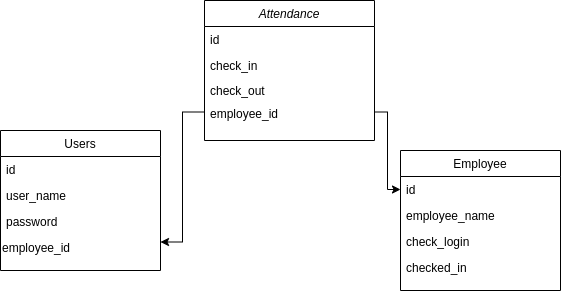

The diagram above was exported from draw.io. Its source (the exported page's mxGraphModel, read from the mxfile embedded in the PNG):
<mxGraphModel dx="1266" dy="495" grid="1" gridSize="10" guides="1" tooltips="1" connect="1" arrows="1" fold="1" page="1" pageScale="1" pageWidth="827" pageHeight="1169" math="0" shadow="0">
  <root>
    <mxCell id="WIyWlLk6GJQsqaUBKTNV-0" />
    <mxCell id="WIyWlLk6GJQsqaUBKTNV-1" parent="WIyWlLk6GJQsqaUBKTNV-0" />
    <mxCell id="zkfFHV4jXpPFQw0GAbJ--0" value="Attendance" style="swimlane;fontStyle=2;align=center;verticalAlign=top;childLayout=stackLayout;horizontal=1;startSize=26;horizontalStack=0;resizeParent=1;resizeLast=0;collapsible=1;marginBottom=0;rounded=0;shadow=0;strokeWidth=1;" parent="WIyWlLk6GJQsqaUBKTNV-1" vertex="1">
      <mxGeometry x="414" y="160" width="170" height="140" as="geometry">
        <mxRectangle x="230" y="140" width="160" height="26" as="alternateBounds" />
      </mxGeometry>
    </mxCell>
    <mxCell id="zkfFHV4jXpPFQw0GAbJ--1" value="id&#10;" style="text;align=left;verticalAlign=top;spacingLeft=4;spacingRight=4;overflow=hidden;rotatable=0;points=[[0,0.5],[1,0.5]];portConstraint=eastwest;" parent="zkfFHV4jXpPFQw0GAbJ--0" vertex="1">
      <mxGeometry y="26" width="170" height="26" as="geometry" />
    </mxCell>
    <mxCell id="zkfFHV4jXpPFQw0GAbJ--2" value="check_in&#10;" style="text;align=left;verticalAlign=top;spacingLeft=4;spacingRight=4;overflow=hidden;rotatable=0;points=[[0,0.5],[1,0.5]];portConstraint=eastwest;rounded=0;shadow=0;html=0;" parent="zkfFHV4jXpPFQw0GAbJ--0" vertex="1">
      <mxGeometry y="52" width="170" height="25" as="geometry" />
    </mxCell>
    <mxCell id="zkfFHV4jXpPFQw0GAbJ--3" value="check_out&#10;" style="text;align=left;verticalAlign=top;spacingLeft=4;spacingRight=4;overflow=hidden;rotatable=0;points=[[0,0.5],[1,0.5]];portConstraint=eastwest;rounded=0;shadow=0;html=0;" parent="zkfFHV4jXpPFQw0GAbJ--0" vertex="1">
      <mxGeometry y="77" width="170" height="23" as="geometry" />
    </mxCell>
    <mxCell id="gfJA9YqtrpLmpnmenGrN-1" value="employee_id&#10;" style="text;align=left;verticalAlign=top;spacingLeft=4;spacingRight=4;overflow=hidden;rotatable=0;points=[[0,0.5],[1,0.5]];portConstraint=eastwest;rounded=0;shadow=0;html=0;" vertex="1" parent="zkfFHV4jXpPFQw0GAbJ--0">
      <mxGeometry y="100" width="170" height="23" as="geometry" />
    </mxCell>
    <mxCell id="zkfFHV4jXpPFQw0GAbJ--6" value="Users" style="swimlane;fontStyle=0;align=center;verticalAlign=top;childLayout=stackLayout;horizontal=1;startSize=26;horizontalStack=0;resizeParent=1;resizeLast=0;collapsible=1;marginBottom=0;rounded=0;shadow=0;strokeWidth=1;" parent="WIyWlLk6GJQsqaUBKTNV-1" vertex="1">
      <mxGeometry x="210" y="290" width="160" height="140" as="geometry">
        <mxRectangle x="130" y="380" width="160" height="26" as="alternateBounds" />
      </mxGeometry>
    </mxCell>
    <mxCell id="zkfFHV4jXpPFQw0GAbJ--7" value="id" style="text;align=left;verticalAlign=top;spacingLeft=4;spacingRight=4;overflow=hidden;rotatable=0;points=[[0,0.5],[1,0.5]];portConstraint=eastwest;" parent="zkfFHV4jXpPFQw0GAbJ--6" vertex="1">
      <mxGeometry y="26" width="160" height="26" as="geometry" />
    </mxCell>
    <mxCell id="zkfFHV4jXpPFQw0GAbJ--8" value="user_name" style="text;align=left;verticalAlign=top;spacingLeft=4;spacingRight=4;overflow=hidden;rotatable=0;points=[[0,0.5],[1,0.5]];portConstraint=eastwest;rounded=0;shadow=0;html=0;" parent="zkfFHV4jXpPFQw0GAbJ--6" vertex="1">
      <mxGeometry y="52" width="160" height="26" as="geometry" />
    </mxCell>
    <mxCell id="zkfFHV4jXpPFQw0GAbJ--11" value="password" style="text;align=left;verticalAlign=top;spacingLeft=4;spacingRight=4;overflow=hidden;rotatable=0;points=[[0,0.5],[1,0.5]];portConstraint=eastwest;" parent="zkfFHV4jXpPFQw0GAbJ--6" vertex="1">
      <mxGeometry y="78" width="160" height="26" as="geometry" />
    </mxCell>
    <mxCell id="gfJA9YqtrpLmpnmenGrN-2" value="employee_id&lt;br&gt;" style="text;whiteSpace=wrap;html=1;" vertex="1" parent="zkfFHV4jXpPFQw0GAbJ--6">
      <mxGeometry y="104" width="160" height="30" as="geometry" />
    </mxCell>
    <mxCell id="zkfFHV4jXpPFQw0GAbJ--17" value="Employee&#10;" style="swimlane;fontStyle=0;align=center;verticalAlign=top;childLayout=stackLayout;horizontal=1;startSize=26;horizontalStack=0;resizeParent=1;resizeLast=0;collapsible=1;marginBottom=0;rounded=0;shadow=0;strokeWidth=1;" parent="WIyWlLk6GJQsqaUBKTNV-1" vertex="1">
      <mxGeometry x="610" y="310" width="160" height="140" as="geometry">
        <mxRectangle x="550" y="140" width="160" height="26" as="alternateBounds" />
      </mxGeometry>
    </mxCell>
    <mxCell id="zkfFHV4jXpPFQw0GAbJ--18" value="id&#10;" style="text;align=left;verticalAlign=top;spacingLeft=4;spacingRight=4;overflow=hidden;rotatable=0;points=[[0,0.5],[1,0.5]];portConstraint=eastwest;" parent="zkfFHV4jXpPFQw0GAbJ--17" vertex="1">
      <mxGeometry y="26" width="160" height="26" as="geometry" />
    </mxCell>
    <mxCell id="zkfFHV4jXpPFQw0GAbJ--19" value="employee_name" style="text;align=left;verticalAlign=top;spacingLeft=4;spacingRight=4;overflow=hidden;rotatable=0;points=[[0,0.5],[1,0.5]];portConstraint=eastwest;rounded=0;shadow=0;html=0;" parent="zkfFHV4jXpPFQw0GAbJ--17" vertex="1">
      <mxGeometry y="52" width="160" height="26" as="geometry" />
    </mxCell>
    <mxCell id="zkfFHV4jXpPFQw0GAbJ--20" value="check_login" style="text;align=left;verticalAlign=top;spacingLeft=4;spacingRight=4;overflow=hidden;rotatable=0;points=[[0,0.5],[1,0.5]];portConstraint=eastwest;rounded=0;shadow=0;html=0;" parent="zkfFHV4jXpPFQw0GAbJ--17" vertex="1">
      <mxGeometry y="78" width="160" height="26" as="geometry" />
    </mxCell>
    <mxCell id="zkfFHV4jXpPFQw0GAbJ--21" value="checked_in" style="text;align=left;verticalAlign=top;spacingLeft=4;spacingRight=4;overflow=hidden;rotatable=0;points=[[0,0.5],[1,0.5]];portConstraint=eastwest;rounded=0;shadow=0;html=0;" parent="zkfFHV4jXpPFQw0GAbJ--17" vertex="1">
      <mxGeometry y="104" width="160" height="26" as="geometry" />
    </mxCell>
    <mxCell id="gfJA9YqtrpLmpnmenGrN-3" style="edgeStyle=elbowEdgeStyle;rounded=0;orthogonalLoop=1;jettySize=auto;html=1;exitX=1;exitY=0.5;exitDx=0;exitDy=0;entryX=0;entryY=0.5;entryDx=0;entryDy=0;" edge="1" parent="WIyWlLk6GJQsqaUBKTNV-1" source="gfJA9YqtrpLmpnmenGrN-1" target="zkfFHV4jXpPFQw0GAbJ--18">
      <mxGeometry relative="1" as="geometry" />
    </mxCell>
    <mxCell id="gfJA9YqtrpLmpnmenGrN-4" style="edgeStyle=elbowEdgeStyle;rounded=0;orthogonalLoop=1;jettySize=auto;html=1;exitX=0;exitY=0.5;exitDx=0;exitDy=0;entryX=1;entryY=0.25;entryDx=0;entryDy=0;" edge="1" parent="WIyWlLk6GJQsqaUBKTNV-1" source="gfJA9YqtrpLmpnmenGrN-1" target="gfJA9YqtrpLmpnmenGrN-2">
      <mxGeometry relative="1" as="geometry" />
    </mxCell>
  </root>
</mxGraphModel>